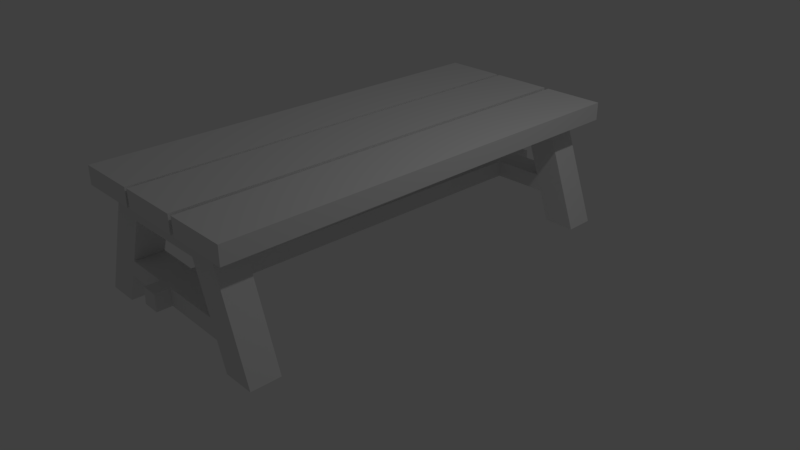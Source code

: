 # Source: chair_02.blend  (saved by Blender 2.78.0; exported with 4.5.12 LTS)
import bpy
from mathutils import Matrix  # noqa: F401  (used for matrix-valued properties, if any)

bpy.ops.wm.read_factory_settings(use_empty=True)
scene = bpy.context.scene
scene.name = 'Scene'

# ---- collections
col_collection_1 = bpy.data.collections.new('Collection 1'); scene.collection.children.link(col_collection_1)

# ---- materials (node trees are filled in below, after node groups)
mat_material = bpy.data.materials.new('Material')
mat_material.alpha_threshold = 0.0
mat_material.use_transparent_shadow = False
mat_material.roughness = 0.5
mat_material.line_color = (0.0, 0.0, 0.0, 1.0)

# ---- material node trees

# ---- world
world_world = bpy.data.worlds.new('World'); scene.world = world_world
world_world.color = (0.05088, 0.05088, 0.05088)
world_world.use_sun_shadow = False
world_world.sun_shadow_jitter_overblur = 0.0
world_world.cycles.sampling_method = 'MANUAL'

# ---- cameras
cam_camera = bpy.data.cameras.new('Camera')
cam_camera.clip_end = 100.0
cam_camera.lens = 35.0
cam_camera.sensor_width = 32.0
cam_camera.sensor_height = 18.0
cam_camera.ortho_scale = 7.314
cam_camera.dof.focus_distance = 0.0
cam_camera.dof.aperture_fstop = 128.0

# ---- lights
light_lamp = bpy.data.lights.new('Lamp', 'POINT')
light_lamp.transmission_factor = 0.0
light_lamp.cutoff_distance = 30.0
light_lamp.energy = 100.0
light_lamp.shadow_buffer_clip_start = 1.001
light_lamp.shadow_soft_size = 0.1
light_lamp.shadow_maximum_resolution = 0.006
light_lamp.use_absolute_resolution = True

# ---- meshes
me_cube = bpy.data.meshes.new('Cube')
me_cube.from_pydata([(1.273, 2.913, 1.434), (1.273, -2.915, 1.434), (0.4515, -2.915, 1.434), (0.4515, 2.913, 1.434), (1.273, 2.913, 1.671), (1.273, -2.915, 1.671), (0.4515, -2.915, 1.671), (0.4515, 2.913, 1.671), (0.3887, 2.913, 1.434), (0.3887, -2.915, 1.434), (-0.4327, -2.915, 1.434), (-0.4327, 2.913, 1.434), (0.3887, 2.913, 1.671), (0.3887, -2.915, 1.671), (-0.4327, -2.915, 1.671), (-0.4327, 2.913, 1.671), (-0.4809, 2.913, 1.434), (-0.4809, -2.915, 1.434), (-1.302, -2.915, 1.434), (-1.302, 2.913, 1.434), (-0.4809, 2.913, 1.671), (-0.4809, -2.915, 1.671), (-1.302, -2.915, 1.671), (-1.302, 2.913, 1.671), (-0.8964, -2.414, 1.438), (-1.408, -2.414, 0.03323), (-1.408, -2.795, 0.03323), (-0.8964, -2.795, 1.438), (-0.4853, -2.414, 1.438), (-0.9965, -2.414, 0.03323), (-0.9965, -2.795, 0.03323), (-0.4853, -2.795, 1.438), (-0.8964, 2.779, 1.438), (-1.408, 2.779, 0.03323), (-1.408, 2.397, 0.03323), (-0.8964, 2.397, 1.438), (-0.4853, 2.779, 1.438), (-0.9965, 2.779, 0.03323), (-0.9965, 2.397, 0.03323), (-0.4853, 2.397, 1.438), (0.4731, -2.414, 1.438), (0.9844, -2.414, 0.03323), (0.9844, -2.795, 0.03323), (0.4731, -2.795, 1.438), (0.8843, -2.414, 1.438), (1.396, -2.414, 0.03323), (1.396, -2.795, 0.03323), (0.8843, -2.795, 1.438), (0.4731, 2.779, 1.438), (0.9844, 2.779, 0.03323), (0.9844, 2.397, 0.03323), (0.4731, 2.397, 1.438), (0.8843, 2.779, 1.438), (1.396, 2.779, 0.03323), (1.396, 2.397, 0.03323), (0.8843, 2.397, 1.438), (0.544, 2.779, 1.243), (0.544, 2.397, 1.243), (0.9552, 2.779, 1.243), (0.9552, 2.397, 1.243), (-0.9618, 2.779, 1.258), (-0.9618, 2.397, 1.258), (-0.5506, 2.779, 1.258), (-0.5506, 2.397, 1.258), (-0.98, -2.414, 1.208), (-0.98, -2.795, 1.208), (-0.5688, -2.414, 1.208), (-0.5688, -2.795, 1.208), (0.5534, -2.414, 1.217), (0.5534, -2.795, 1.217), (0.9646, -2.414, 1.217), (0.9646, -2.795, 1.217), (-1.191, 2.779, 0.6273), (-0.7803, 2.779, 0.6273), (-1.191, 2.397, 0.6273), (-0.7803, 2.397, 0.6273), (-1.271, 2.779, 0.4101), (-0.8594, 2.779, 0.4101), (-1.271, 2.397, 0.4101), (-0.8594, 2.397, 0.4101), (-1.189, -2.414, 0.6349), (-0.7776, -2.414, 0.6349), (-1.189, -2.795, 0.6349), (-0.7776, -2.795, 0.6349), (-1.267, -2.414, 0.4198), (-0.8558, -2.414, 0.4198), (-1.267, -2.795, 0.4198), (-0.8558, -2.795, 0.4198), (0.7642, 2.779, 0.6382), (1.175, 2.779, 0.6382), (0.7642, 2.397, 0.6382), (1.175, 2.397, 0.6382), (0.8419, 2.779, 0.4248), (1.253, 2.779, 0.4248), (0.8419, 2.397, 0.4248), (1.253, 2.397, 0.4248), (0.7735, -2.414, 0.6128), (1.185, -2.414, 0.6128), (0.7735, -2.795, 0.6128), (1.185, -2.795, 0.6128), (0.8567, -2.414, 0.384), (1.268, -2.414, 0.384), (0.8567, -2.795, 0.384), (1.268, -2.795, 0.384), (0.09217, 2.397, 0.6335), (0.09217, 2.779, 0.6335), (0.1017, 2.779, 0.4184), (0.1017, 2.397, 0.4184), (-0.1369, 2.779, 0.6319), (-0.1506, 2.779, 0.4162), (-0.1506, 2.397, 0.4162), (-0.1369, 2.397, 0.6319), (-0.002042, -2.795, 0.6238), (-0.002042, -2.414, 0.6238), (0.0004448, -2.414, 0.4019), (0.0004449, -2.795, 0.4019), (-0.2104, -2.414, 0.6264), (-0.2265, -2.414, 0.406), (-0.2265, -2.795, 0.406), (-0.2104, -2.795, 0.6264), (-0.2104, -2.986, 0.6264), (-0.002042, -2.986, 0.6238), (0.0004449, -2.986, 0.4019), (-0.2265, -2.986, 0.406), (0.09217, 3.003, 0.6335), (0.1017, 3.003, 0.4184), (-0.1369, 3.003, 0.6319), (-0.1506, 3.003, 0.4162)], [], [(0, 1, 2, 3), (4, 7, 6, 5), (0, 4, 5, 1), (1, 5, 6, 2), (2, 6, 7, 3), (4, 0, 3, 7), (8, 9, 10, 11), (12, 15, 14, 13), (8, 12, 13, 9), (9, 13, 14, 10), (10, 14, 15, 11), (12, 8, 11, 15), (16, 17, 18, 19), (20, 23, 22, 21), (16, 20, 21, 17), (17, 21, 22, 18), (18, 22, 23, 19), (20, 16, 19, 23), (84, 25, 26, 86), (85, 87, 30, 29), (84, 85, 29, 25), (25, 29, 30, 26), (65, 67, 31, 27), (28, 24, 27, 31), (76, 33, 34, 78), (77, 79, 38, 37), (76, 77, 37, 33), (33, 37, 38, 34), (64, 61, 63, 66), (36, 32, 35, 39), (100, 41, 42, 102), (101, 103, 46, 45), (100, 101, 45, 41), (41, 45, 46, 42), (69, 71, 47, 43), (44, 40, 43, 47), (92, 49, 50, 94), (93, 95, 54, 53), (92, 93, 53, 49), (49, 53, 54, 50), (68, 57, 59, 70), (52, 48, 51, 55), (90, 91, 59, 57), (48, 52, 58, 56), (52, 55, 59, 58), (62, 56, 57, 63), (74, 75, 63, 61), (32, 36, 62, 60), (36, 48, 56, 62), (32, 60, 61, 35), (82, 83, 67, 65), (24, 35, 61, 64), (66, 68, 69, 67), (24, 64, 65, 27), (98, 99, 71, 69), (40, 51, 57, 68), (44, 47, 71, 70), (28, 40, 68, 66), (78, 79, 75, 74), (60, 62, 73, 72), (62, 63, 75, 73), (60, 72, 74, 61), (34, 38, 79, 78), (72, 73, 77, 76), (105, 88, 92, 106), (72, 76, 78, 74), (86, 87, 83, 82), (64, 66, 81, 80), (66, 67, 83, 81), (64, 80, 82, 65), (26, 30, 87, 86), (80, 81, 85, 84), (113, 96, 100, 114), (80, 84, 86, 82), (94, 95, 91, 90), (56, 58, 89, 88), (58, 59, 91, 89), (56, 88, 90, 57), (50, 54, 95, 94), (88, 89, 93, 92), (89, 91, 95, 93), (104, 90, 88, 105), (102, 103, 99, 98), (68, 70, 97, 96), (70, 71, 99, 97), (68, 96, 98, 69), (42, 46, 103, 102), (96, 97, 101, 100), (97, 99, 103, 101), (112, 98, 96, 113), (67, 69, 43, 31), (31, 43, 40, 28), (70, 59, 55, 44), (44, 55, 51, 40), (63, 57, 51, 39), (39, 51, 48, 36), (66, 63, 39, 28), (28, 39, 35, 24), (114, 100, 102, 115), (115, 102, 98, 112), (106, 92, 94, 107), (107, 94, 90, 104), (107, 114, 117, 110), (109, 106, 107, 110), (111, 104, 105, 108), (105, 106, 125, 124), (73, 108, 109, 77), (75, 111, 108, 73), (77, 109, 110, 79), (79, 110, 111, 75), (118, 115, 122, 123), (117, 114, 115, 118), (119, 112, 113, 116), (104, 113, 114, 107), (81, 116, 117, 85), (83, 119, 116, 81), (85, 117, 118, 87), (87, 118, 119, 83), (110, 117, 116, 111), (111, 116, 113, 104), (123, 122, 121, 120), (119, 118, 123, 120), (115, 112, 121, 122), (112, 119, 120, 121), (126, 124, 125, 127), (109, 108, 126, 127), (108, 105, 124, 126), (106, 109, 127, 125)])
me_cube.materials.append(mat_material)
me_cube.use_remesh_preserve_volume = False
me_cube.use_remesh_preserve_attributes = False
me_cube.use_mirror_vertex_groups = False
me_cube.update()

# ---- objects
ob_cube = bpy.data.objects.new('Cube', me_cube)
ob_lamp = bpy.data.objects.new('Lamp', light_lamp)
ob_camera = bpy.data.objects.new('Camera', cam_camera)

# ---- transforms, parenting, visibility, modifiers, constraints
ob_cube.location = (0.0, 0.0, 0.0)
ob_cube.lock_rotations_4d = False
ob_cube.empty_display_type = 'ARROWS'
ob_cube.lineart.crease_threshold = 0.0
ob_lamp.location = (4.076, 1.005, 5.904)
ob_lamp.rotation_euler = (0.6503, 0.05522, 1.866)
ob_lamp.lock_rotations_4d = False
ob_lamp.empty_display_type = 'ARROWS'
ob_lamp.color = (0.0, 0.0, 0.0, 0.0)
ob_lamp.lineart.crease_threshold = 0.0
ob_camera.location = (7.481, -6.508, 5.344)
ob_camera.rotation_euler = (1.109, 0.0, 0.8149)
ob_camera.lock_rotations_4d = False
ob_camera.empty_display_type = 'ARROWS'
ob_camera.color = (0.0, 0.0, 0.0, 0.0)
ob_camera.display_type = 'WIRE'
ob_camera.lineart.crease_threshold = 0.0

# ---- collection membership
col_collection_1.objects.link(ob_cube)
col_collection_1.objects.link(ob_lamp)
col_collection_1.objects.link(ob_camera)

# ---- scene / render settings (as saved in the file)
scene.camera = ob_camera
scene.frame_start = 1; scene.frame_end = 250; scene.frame_set(1)
scene.render.engine = 'BLENDER_EEVEE_NEXT'
scene.render.resolution_percentage = 50
scene.render.dither_intensity = 0.0
scene.cycles.use_denoising = False
scene.cycles.samples = 128
scene.cycles.sampling_pattern = 'TABULATED_SOBOL'
scene.cycles.light_sampling_threshold = 0.0
scene.cycles.use_adaptive_sampling = False
scene.cycles.use_light_tree = False
scene.cycles.blur_glossy = 0.0
scene.cycles.sample_clamp_indirect = 0.0
scene.view_settings.view_transform = 'Standard'
bpy.context.view_layer.update()
